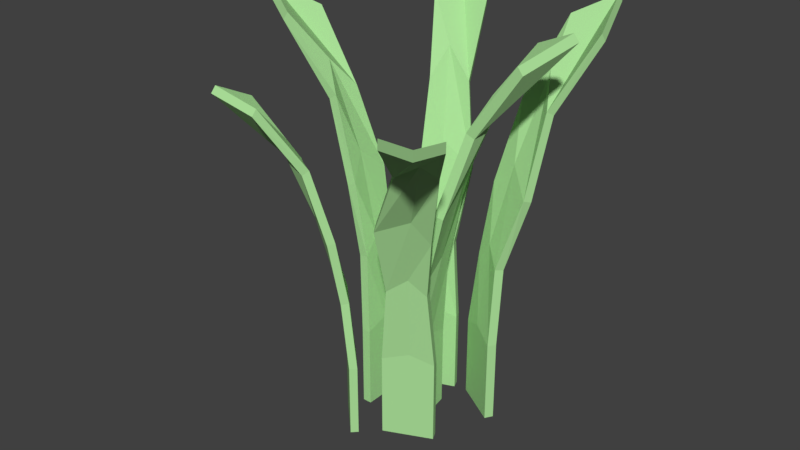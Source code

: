 # Source: grass.blend  (saved by Blender 2.79.0; exported with 4.5.12 LTS)
import bpy
from mathutils import Matrix  # noqa: F401  (used for matrix-valued properties, if any)

bpy.ops.wm.read_factory_settings(use_empty=True)
scene = bpy.context.scene
scene.name = 'Scene'

# ---- collections
col_collection_1 = bpy.data.collections.new('Collection 1'); scene.collection.children.link(col_collection_1)

# ---- materials (node trees are filled in below, after node groups)
mat_greengras = bpy.data.materials.new('greenGras')
mat_greengras.alpha_threshold = 0.0
mat_greengras.use_transparent_shadow = False
mat_greengras.diffuse_color = (0.4099, 0.7484, 0.3198, 1.0)
mat_greengras.roughness = 0.5
mat_greengras.specular_intensity = 0.0

# ---- material node trees

# ---- world
world_world = bpy.data.worlds.new('World'); scene.world = world_world
world_world.color = (0.05088, 0.05088, 0.05088)
world_world.use_sun_shadow = False
world_world.sun_shadow_jitter_overblur = 0.0
world_world.cycles.sampling_method = 'MANUAL'

# ---- meshes
me_plane_005 = bpy.data.meshes.new('Plane.005')
me_plane_005.from_pydata([(-0.4307, -0.1377, 1.812), (-0.02117, -0.1203, 0.006005), (-0.4568, 0.1003, 1.788), (-0.02117, 0.1203, 0.006005), (-0.4099, -0.1319, 1.848), (0.02117, -0.1203, 0.006005), (-0.436, 0.1061, 1.825), (0.02117, 0.1203, 0.006005), (-0.6098, -0.05881, 1.902), (-0.02117, 0.0, 0.006005), (-0.589, -0.05294, 1.938), (0.02117, 0.0, 0.006005), (-0.2187, -0.08943, 1.49), (-0.1117, -0.1016, 1.115), (-0.05333, -0.09228, 0.7737), (-0.02117, -0.1203, 0.406), (-0.02117, 0.1203, 0.406), (-0.05333, 0.09025, 0.7737), (-0.1468, 0.1364, 1.115), (-0.2529, 0.0839, 1.481), (-0.1829, -0.08516, 1.511), (-0.07189, -0.09572, 1.128), (-0.01164, -0.09228, 0.7811), (0.02117, -0.1203, 0.406), (0.02117, 0.1203, 0.406), (-0.01164, 0.09025, 0.7811), (-0.107, 0.1423, 1.128), (-0.2171, 0.08817, 1.503), (0.02117, -0.00631, 0.4453), (-0.02536, -0.01059, 0.8584), (-0.1228, -0.0007611, 1.24), (-0.2774, -0.02184, 1.643), (-0.3132, -0.02612, 1.621), (-0.1626, -0.006634, 1.227), (-0.06706, -0.01059, 0.851), (-0.02117, -0.00631, 0.4453)], [], [(35, 16, 3, 9), (28, 11, 7, 24), (9, 3, 7, 11), (8, 0, 4, 10), (19, 2, 6, 27), (15, 1, 5, 23), (2, 8, 10, 6), (1, 9, 11, 5), (23, 5, 11, 28), (15, 35, 9, 1), (0, 8, 32, 12), (12, 32, 33, 13), (13, 33, 34, 14), (14, 34, 35, 15), (4, 20, 31, 10), (20, 21, 30, 31), (21, 22, 29, 30), (22, 23, 28, 29), (0, 12, 20, 4), (12, 13, 21, 20), (13, 14, 22, 21), (14, 15, 23, 22), (3, 16, 24, 7), (16, 17, 25, 24), (17, 18, 26, 25), (18, 19, 27, 26), (10, 31, 27, 6), (31, 30, 26, 27), (30, 29, 25, 26), (29, 28, 24, 25), (8, 2, 19, 32), (32, 19, 18, 33), (33, 18, 17, 34), (34, 17, 16, 35)])
me_plane_005.materials.append(mat_greengras)
me_plane_005.use_remesh_preserve_volume = False
me_plane_005.use_remesh_preserve_attributes = False
me_plane_005.use_mirror_vertex_groups = False
me_plane_005.update()
me_plane_004 = bpy.data.meshes.new('Plane.004')
me_plane_004.from_pydata([(-0.4307, -0.1377, 1.812), (-0.02117, -0.1203, 0.006005), (-0.4568, 0.1003, 1.788), (-0.02117, 0.1203, 0.006005), (-0.4099, -0.1319, 1.848), (0.02117, -0.1203, 0.006005), (-0.436, 0.1061, 1.825), (0.02117, 0.1203, 0.006005), (-0.6098, -0.05881, 1.902), (-0.02117, 0.0, 0.006005), (-0.589, -0.05294, 1.938), (0.02117, 0.0, 0.006005), (-0.2187, -0.08943, 1.49), (-0.1117, -0.1016, 1.115), (-0.05333, -0.09228, 0.7737), (-0.02117, -0.1203, 0.406), (-0.02117, 0.1203, 0.406), (-0.05333, 0.09025, 0.7737), (-0.1468, 0.1364, 1.115), (-0.2529, 0.0839, 1.481), (-0.1829, -0.08516, 1.511), (-0.07189, -0.09572, 1.128), (-0.01164, -0.09228, 0.7811), (0.02117, -0.1203, 0.406), (0.02117, 0.1203, 0.406), (-0.01164, 0.09025, 0.7811), (-0.107, 0.1423, 1.128), (-0.2171, 0.08817, 1.503), (0.02117, -0.00631, 0.4453), (-0.02536, -0.01059, 0.8584), (-0.1228, -0.0007611, 1.24), (-0.2774, -0.02184, 1.643), (-0.3132, -0.02612, 1.621), (-0.1626, -0.006634, 1.227), (-0.06706, -0.01059, 0.851), (-0.02117, -0.00631, 0.4453)], [], [(35, 16, 3, 9), (28, 11, 7, 24), (9, 3, 7, 11), (8, 0, 4, 10), (19, 2, 6, 27), (15, 1, 5, 23), (2, 8, 10, 6), (1, 9, 11, 5), (23, 5, 11, 28), (15, 35, 9, 1), (0, 8, 32, 12), (12, 32, 33, 13), (13, 33, 34, 14), (14, 34, 35, 15), (4, 20, 31, 10), (20, 21, 30, 31), (21, 22, 29, 30), (22, 23, 28, 29), (0, 12, 20, 4), (12, 13, 21, 20), (13, 14, 22, 21), (14, 15, 23, 22), (3, 16, 24, 7), (16, 17, 25, 24), (17, 18, 26, 25), (18, 19, 27, 26), (10, 31, 27, 6), (31, 30, 26, 27), (30, 29, 25, 26), (29, 28, 24, 25), (8, 2, 19, 32), (32, 19, 18, 33), (33, 18, 17, 34), (34, 17, 16, 35)])
me_plane_004.materials.append(mat_greengras)
me_plane_004.use_remesh_preserve_volume = False
me_plane_004.use_remesh_preserve_attributes = False
me_plane_004.use_mirror_vertex_groups = False
me_plane_004.update()
me_plane_003 = bpy.data.meshes.new('Plane.003')
me_plane_003.from_pydata([(-0.4307, -0.1377, 1.812), (-0.02117, -0.1203, 0.006005), (-0.4568, 0.1003, 1.788), (-0.02117, 0.1203, 0.006005), (-0.4099, -0.1319, 1.848), (0.02117, -0.1203, 0.006005), (-0.436, 0.1061, 1.825), (0.02117, 0.1203, 0.006005), (-0.6098, -0.05881, 1.902), (-0.02117, 0.0, 0.006005), (-0.589, -0.05294, 1.938), (0.02117, 0.0, 0.006005), (-0.2187, -0.08943, 1.49), (-0.1117, -0.1016, 1.115), (-0.05333, -0.09228, 0.7737), (-0.02117, -0.1203, 0.406), (-0.02117, 0.1203, 0.406), (-0.05333, 0.09025, 0.7737), (-0.1468, 0.1364, 1.115), (-0.2529, 0.0839, 1.481), (-0.1829, -0.08516, 1.511), (-0.07189, -0.09572, 1.128), (-0.01164, -0.09228, 0.7811), (0.02117, -0.1203, 0.406), (0.02117, 0.1203, 0.406), (-0.01164, 0.09025, 0.7811), (-0.107, 0.1423, 1.128), (-0.2171, 0.08817, 1.503), (0.02117, -0.00631, 0.4453), (-0.02536, -0.01059, 0.8584), (-0.1228, -0.0007611, 1.24), (-0.2774, -0.02184, 1.643), (-0.3132, -0.02612, 1.621), (-0.1626, -0.006634, 1.227), (-0.06706, -0.01059, 0.851), (-0.02117, -0.00631, 0.4453)], [], [(35, 16, 3, 9), (28, 11, 7, 24), (9, 3, 7, 11), (8, 0, 4, 10), (19, 2, 6, 27), (15, 1, 5, 23), (2, 8, 10, 6), (1, 9, 11, 5), (23, 5, 11, 28), (15, 35, 9, 1), (0, 8, 32, 12), (12, 32, 33, 13), (13, 33, 34, 14), (14, 34, 35, 15), (4, 20, 31, 10), (20, 21, 30, 31), (21, 22, 29, 30), (22, 23, 28, 29), (0, 12, 20, 4), (12, 13, 21, 20), (13, 14, 22, 21), (14, 15, 23, 22), (3, 16, 24, 7), (16, 17, 25, 24), (17, 18, 26, 25), (18, 19, 27, 26), (10, 31, 27, 6), (31, 30, 26, 27), (30, 29, 25, 26), (29, 28, 24, 25), (8, 2, 19, 32), (32, 19, 18, 33), (33, 18, 17, 34), (34, 17, 16, 35)])
me_plane_003.materials.append(mat_greengras)
me_plane_003.use_remesh_preserve_volume = False
me_plane_003.use_remesh_preserve_attributes = False
me_plane_003.use_mirror_vertex_groups = False
me_plane_003.update()
me_plane_002 = bpy.data.meshes.new('Plane.002')
me_plane_002.from_pydata([(-0.4307, -0.1377, 1.812), (-0.02117, -0.1203, 0.006005), (-0.4568, 0.1003, 1.788), (-0.02117, 0.1203, 0.006005), (-0.4099, -0.1319, 1.848), (0.02117, -0.1203, 0.006005), (-0.436, 0.1061, 1.825), (0.02117, 0.1203, 0.006005), (-0.6098, -0.05881, 1.902), (-0.02117, 0.0, 0.006005), (-0.589, -0.05294, 1.938), (0.02117, 0.0, 0.006005), (-0.2187, -0.08943, 1.49), (-0.1117, -0.1016, 1.115), (-0.05333, -0.09228, 0.7737), (-0.02117, -0.1203, 0.406), (-0.02117, 0.1203, 0.406), (-0.05333, 0.09025, 0.7737), (-0.1468, 0.1364, 1.115), (-0.2529, 0.0839, 1.481), (-0.1829, -0.08516, 1.511), (-0.07189, -0.09572, 1.128), (-0.01164, -0.09228, 0.7811), (0.02117, -0.1203, 0.406), (0.02117, 0.1203, 0.406), (-0.01164, 0.09025, 0.7811), (-0.107, 0.1423, 1.128), (-0.2171, 0.08817, 1.503), (0.02117, -0.00631, 0.4453), (-0.02536, -0.01059, 0.8584), (-0.1228, -0.0007611, 1.24), (-0.2774, -0.02184, 1.643), (-0.3132, -0.02612, 1.621), (-0.1626, -0.006634, 1.227), (-0.06706, -0.01059, 0.851), (-0.02117, -0.00631, 0.4453)], [], [(35, 16, 3, 9), (28, 11, 7, 24), (9, 3, 7, 11), (8, 0, 4, 10), (19, 2, 6, 27), (15, 1, 5, 23), (2, 8, 10, 6), (1, 9, 11, 5), (23, 5, 11, 28), (15, 35, 9, 1), (0, 8, 32, 12), (12, 32, 33, 13), (13, 33, 34, 14), (14, 34, 35, 15), (4, 20, 31, 10), (20, 21, 30, 31), (21, 22, 29, 30), (22, 23, 28, 29), (0, 12, 20, 4), (12, 13, 21, 20), (13, 14, 22, 21), (14, 15, 23, 22), (3, 16, 24, 7), (16, 17, 25, 24), (17, 18, 26, 25), (18, 19, 27, 26), (10, 31, 27, 6), (31, 30, 26, 27), (30, 29, 25, 26), (29, 28, 24, 25), (8, 2, 19, 32), (32, 19, 18, 33), (33, 18, 17, 34), (34, 17, 16, 35)])
me_plane_002.materials.append(mat_greengras)
me_plane_002.use_remesh_preserve_volume = False
me_plane_002.use_remesh_preserve_attributes = False
me_plane_002.use_mirror_vertex_groups = False
me_plane_002.update()
me_plane_001 = bpy.data.meshes.new('Plane.001')
me_plane_001.from_pydata([(-0.5581, -0.2751, 1.67), (-0.02117, -0.1203, 0.006005), (-0.5862, -0.03615, 1.667), (-0.02117, 0.1203, 0.006005), (-0.5485, -0.2735, 1.711), (0.02117, -0.1203, 0.006005), (-0.5767, -0.03458, 1.708), (0.02117, 0.1203, 0.006005), (-0.7582, -0.2088, 1.714), (-0.02117, 0.0, 0.006005), (-0.7487, -0.2072, 1.755), (0.02117, 0.0, 0.006005), (-0.2663, -0.1868, 1.429), (-0.1218, -0.1237, 1.064), (-0.05333, -0.09228, 0.7737), (-0.02117, -0.1203, 0.406), (-0.02117, 0.1203, 0.406), (-0.05333, 0.09025, 0.7737), (-0.1591, 0.1095, 1.11), (-0.3039, -0.01396, 1.431), (-0.2383, -0.1849, 1.46), (-0.08347, -0.1211, 1.082), (-0.01164, -0.09228, 0.7811), (0.02117, -0.1203, 0.406), (0.02117, 0.1203, 0.406), (-0.01164, 0.09025, 0.7811), (-0.1207, 0.1122, 1.128), (-0.2759, -0.01211, 1.462), (0.02117, -0.00631, 0.4453), (-0.02536, -0.01059, 0.8584), (-0.1456, -0.05069, 1.206), (-0.3683, -0.1385, 1.565), (-0.3963, -0.1404, 1.534), (-0.1839, -0.05335, 1.188), (-0.06706, -0.01059, 0.851), (-0.02117, -0.00631, 0.4453)], [], [(35, 16, 3, 9), (28, 11, 7, 24), (9, 3, 7, 11), (8, 0, 4, 10), (19, 2, 6, 27), (15, 1, 5, 23), (2, 8, 10, 6), (1, 9, 11, 5), (23, 5, 11, 28), (15, 35, 9, 1), (0, 8, 32, 12), (12, 32, 33, 13), (13, 33, 34, 14), (14, 34, 35, 15), (4, 20, 31, 10), (20, 21, 30, 31), (21, 22, 29, 30), (22, 23, 28, 29), (0, 12, 20, 4), (12, 13, 21, 20), (13, 14, 22, 21), (14, 15, 23, 22), (3, 16, 24, 7), (16, 17, 25, 24), (17, 18, 26, 25), (18, 19, 27, 26), (10, 31, 27, 6), (31, 30, 26, 27), (30, 29, 25, 26), (29, 28, 24, 25), (8, 2, 19, 32), (32, 19, 18, 33), (33, 18, 17, 34), (34, 17, 16, 35)])
me_plane_001.materials.append(mat_greengras)
me_plane_001.use_remesh_preserve_volume = False
me_plane_001.use_remesh_preserve_attributes = False
me_plane_001.use_mirror_vertex_groups = False
me_plane_001.update()
me_plane = bpy.data.meshes.new('Plane')
me_plane.from_pydata([(-0.4307, -0.1377, 1.812), (-0.02117, -0.1203, 0.006005), (-0.4568, 0.1003, 1.788), (-0.02117, 0.1203, 0.006005), (-0.4099, -0.1319, 1.848), (0.02117, -0.1203, 0.006005), (-0.436, 0.1061, 1.825), (0.02117, 0.1203, 0.006005), (-0.6098, -0.05881, 1.902), (-0.02117, 0.0, 0.006005), (-0.589, -0.05294, 1.938), (0.02117, 0.0, 0.006005), (-0.2187, -0.08943, 1.49), (-0.1117, -0.1016, 1.115), (-0.05333, -0.09228, 0.7737), (-0.02117, -0.1203, 0.406), (-0.02117, 0.1203, 0.406), (-0.05333, 0.09025, 0.7737), (-0.1468, 0.1364, 1.115), (-0.2529, 0.0839, 1.481), (-0.1829, -0.08516, 1.511), (-0.07189, -0.09572, 1.128), (-0.01164, -0.09228, 0.7811), (0.02117, -0.1203, 0.406), (0.02117, 0.1203, 0.406), (-0.01164, 0.09025, 0.7811), (-0.107, 0.1423, 1.128), (-0.2171, 0.08817, 1.503), (0.02117, -0.00631, 0.4453), (-0.02536, -0.01059, 0.8584), (-0.1228, -0.0007611, 1.24), (-0.2774, -0.02184, 1.643), (-0.3132, -0.02612, 1.621), (-0.1626, -0.006634, 1.227), (-0.06706, -0.01059, 0.851), (-0.02117, -0.00631, 0.4453)], [], [(35, 16, 3, 9), (28, 11, 7, 24), (9, 3, 7, 11), (8, 0, 4, 10), (19, 2, 6, 27), (15, 1, 5, 23), (2, 8, 10, 6), (1, 9, 11, 5), (23, 5, 11, 28), (15, 35, 9, 1), (0, 8, 32, 12), (12, 32, 33, 13), (13, 33, 34, 14), (14, 34, 35, 15), (4, 20, 31, 10), (20, 21, 30, 31), (21, 22, 29, 30), (22, 23, 28, 29), (0, 12, 20, 4), (12, 13, 21, 20), (13, 14, 22, 21), (14, 15, 23, 22), (3, 16, 24, 7), (16, 17, 25, 24), (17, 18, 26, 25), (18, 19, 27, 26), (10, 31, 27, 6), (31, 30, 26, 27), (30, 29, 25, 26), (29, 28, 24, 25), (8, 2, 19, 32), (32, 19, 18, 33), (33, 18, 17, 34), (34, 17, 16, 35)])
me_plane.materials.append(mat_greengras)
me_plane.use_remesh_preserve_volume = False
me_plane.use_remesh_preserve_attributes = False
me_plane.use_mirror_vertex_groups = False
me_plane.update()

# ---- objects
ob_plane_005 = bpy.data.objects.new('Plane.005', me_plane_005)
ob_plane_004 = bpy.data.objects.new('Plane.004', me_plane_004)
ob_plane_003 = bpy.data.objects.new('Plane.003', me_plane_003)
ob_plane_002 = bpy.data.objects.new('Plane.002', me_plane_002)
ob_plane_001 = bpy.data.objects.new('Plane.001', me_plane_001)
ob_plane = bpy.data.objects.new('Plane', me_plane)

# ---- transforms, parenting, visibility, modifiers, constraints
ob_plane_005.location = (0.03507, -0.001926, 0.0)
ob_plane_005.rotation_euler = (0.0, 0.0, -2.981)
ob_plane_005.scale = (0.1, 0.1, 0.1)
ob_plane_005.lineart.crease_threshold = 0.0
ob_plane_004.location = (0.01274, -0.02839, 0.0)
ob_plane_004.rotation_euler = (0.0, -0.0, 0.7901)
ob_plane_004.scale = (0.08743, 0.08743, 0.08743)
ob_plane_004.lineart.crease_threshold = 0.0
ob_plane_003.location = (0.05098, 0.01935, 0.0)
ob_plane_003.rotation_euler = (0.0, 0.0, -2.126)
ob_plane_003.scale = (0.1, 0.1, 0.1)
ob_plane_003.lineart.crease_threshold = 0.0
ob_plane_002.location = (0.02186, 0.01988, 0.0)
ob_plane_002.rotation_euler = (0.0, -0.0, -1.188)
ob_plane_002.scale = (0.1, 0.1, 0.1)
ob_plane_002.lineart.crease_threshold = 0.0
ob_plane_001.location = (0.03944, -0.01983, 0.0)
ob_plane_001.rotation_euler = (0.0, -0.0, 1.999)
ob_plane_001.scale = (0.1, 0.1, 0.1)
ob_plane_001.lineart.crease_threshold = 0.0
ob_plane.location = (0.008793, -0.001926, 0.0)
ob_plane.scale = (0.1, 0.1, 0.1)
ob_plane.lineart.crease_threshold = 0.0

# ---- collection membership
col_collection_1.objects.link(ob_plane_005)
col_collection_1.objects.link(ob_plane_004)
col_collection_1.objects.link(ob_plane_003)
col_collection_1.objects.link(ob_plane_002)
col_collection_1.objects.link(ob_plane_001)
col_collection_1.objects.link(ob_plane)

# ---- scene / render settings (as saved in the file)
scene.frame_start = 1; scene.frame_end = 250; scene.frame_set(1)
scene.render.engine = 'BLENDER_EEVEE_NEXT'
scene.render.resolution_percentage = 50
scene.render.dither_intensity = 0.0
scene.cycles.use_denoising = False
scene.cycles.samples = 128
scene.cycles.sampling_pattern = 'TABULATED_SOBOL'
scene.cycles.use_adaptive_sampling = False
scene.cycles.use_light_tree = False
scene.cycles.blur_glossy = 0.0
scene.cycles.sample_clamp_indirect = 0.0
scene.view_settings.view_transform = 'Standard'
bpy.context.view_layer.update()

# ---- added for rendering (the .blend has no active camera and no usable light): camera, sun
cam_auto = bpy.data.cameras.new('AutoCamera')
cam_auto.lens = 50.0
cam_auto.sensor_width = 36.0
cam_auto.clip_end = 1000.0
ob_auto_camera = bpy.data.objects.new('AutoCamera', cam_auto)
scene.collection.objects.link(ob_auto_camera)
ob_auto_camera.location = (0.30116, -0.340193, 0.319943)
ob_auto_camera.rotation_euler = (1.09748, -7.21219e-08, 0.694738)
scene.camera = ob_auto_camera
light_auto_sun = bpy.data.lights.new('AutoSun', 'SUN')
light_auto_sun.energy = 3.0
light_auto_sun.angle = 0.0523599
ob_auto_sun = bpy.data.objects.new('AutoSun', light_auto_sun)
scene.collection.objects.link(ob_auto_sun)
ob_auto_sun.rotation_euler = (0.872665, 0.174533, 0.523599)
bpy.context.view_layer.update()
